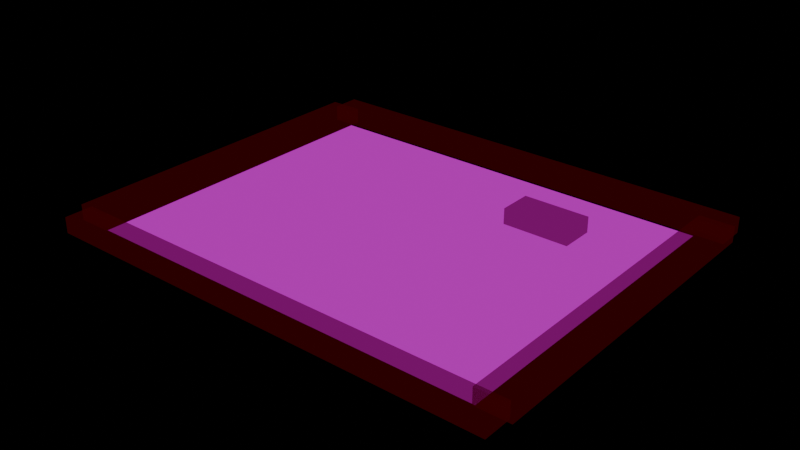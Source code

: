 # Source: world-01.blend  (saved by Blender 4.2.66; exported with 4.5.12 LTS)
import bpy
from mathutils import Matrix  # noqa: F401  (used for matrix-valued properties, if any)

bpy.ops.wm.read_factory_settings(use_empty=True)
scene = bpy.context.scene
scene.name = 'Scene'

# ---- collections
col_pits = bpy.data.collections.new('pits'); scene.collection.children.link(col_pits)
col_tiles = bpy.data.collections.new('tiles'); scene.collection.children.link(col_tiles)
col_players = bpy.data.collections.new('players'); scene.collection.children.link(col_players)
col_colliders = bpy.data.collections.new('colliders'); scene.collection.children.link(col_colliders)
col_boxes = bpy.data.collections.new('boxes'); scene.collection.children.link(col_boxes)
col_npcs = bpy.data.collections.new('npcs'); scene.collection.children.link(col_npcs)
col_interactables = bpy.data.collections.new('interactables'); scene.collection.children.link(col_interactables)
col_interactable_objects = bpy.data.collections.new('interactable_objects'); scene.collection.children.link(col_interactable_objects)
col_spawnpoints = bpy.data.collections.new('spawnpoints'); scene.collection.children.link(col_spawnpoints)
col_levelchangetriggers = bpy.data.collections.new('levelchangetriggers'); scene.collection.children.link(col_levelchangetriggers)
col_alwaysontop = bpy.data.collections.new('alwaysontop'); scene.collection.children.link(col_alwaysontop)
col_pit = bpy.data.collections.new('Pit')  # instanced only; not linked into the scene
col_player = bpy.data.collections.new('Player')  # instanced only; not linked into the scene
col_box = bpy.data.collections.new('Box')  # instanced only; not linked into the scene
col_npc = bpy.data.collections.new('Npc')  # instanced only; not linked into the scene
col_safe = bpy.data.collections.new('Safe')  # instanced only; not linked into the scene
col_spawnpoint = bpy.data.collections.new('SpawnPoint')  # instanced only; not linked into the scene
col_levelchangetriggers_1 = bpy.data.collections.new('LevelChangeTriggers')  # instanced only; not linked into the scene

# ---- images (referenced by path relative to the original .blend; pixels are not part of the script)
import os
ASSET_DIR = os.environ.get("B2B_ASSET_DIR", "")  # directory of the original .blend (textures are referenced by path, not embedded)
HERE = os.path.dirname(os.path.abspath(__file__))  # packed textures are extracted next to this script under _unpacked/

def load_image(name, relpath, width, height, colorspace="sRGB"):
    """Load a texture the original file referenced (path relative to the .blend, or extracted next to this script)."""
    p = next((c for c in (os.path.join(HERE, relpath), os.path.join(ASSET_DIR, relpath)) if relpath and os.path.exists(c)), "")
    if p:
        img = bpy.data.images.load(p, check_existing=True)
        img.name = name
    else:  # same state as the original file: an image datablock whose file is absent (Cycles renders it pink)
        img = bpy.data.images.new(name, width, height)
        img.source = "FILE"
        img.filepath = "//" + (relpath or name)
    img.colorspace_settings.name = colorspace
    return img
img_crossroads_png = load_image('crossroads.png', 'crossroads.png', 1024, 1024, 'sRGB')

# ---- materials (node trees are filled in below, after node groups)
mat_crossroads = bpy.data.materials.new('crossroads')
mat_collision = bpy.data.materials.new('Collision')

# ---- material node trees
mat_crossroads.use_nodes = True; mat_crossroads.node_tree.nodes.clear()
_N = mat_crossroads.node_tree.nodes; _L = mat_crossroads.node_tree.links
n0 = _N.new('ShaderNodeOutputMaterial'); n0.name = 'Material Output'; n0.location = (297, 316)
n1 = _N.new('ShaderNodeTexImage'); n1.name = 'Image Texture'; n1.location = (-252, 265)
n1.image = img_crossroads_png
n2 = _N.new('ShaderNodeEmission'); n2.name = 'Emission'; n2.location = (72, 290)
n2.inputs[1].default_value = 0.5
_L.new(n2.outputs[0], n0.inputs[0])
_L.new(n1.outputs[0], n2.inputs[0])
n0.is_active_output = True
mat_collision.use_nodes = True; mat_collision.node_tree.nodes.clear()
_N = mat_collision.node_tree.nodes; _L = mat_collision.node_tree.links
n0 = _N.new('ShaderNodeOutputMaterial'); n0.name = 'Material Output'; n0.location = (300, 300)
n1 = _N.new('ShaderNodeBsdfTransparent'); n1.name = 'Transparent BSDF'; n1.location = (-84, 135)
n1.inputs[0].default_value = (0.579, 0.6715, 0.5473, 1.0)
n2 = _N.new('ShaderNodeEmission'); n2.name = 'Emission'; n2.location = (-109, 339)
n2.inputs[0].default_value = (1.0, 0.01023, 0.02773, 1.0)
n2.inputs[1].default_value = 0.8
n3 = _N.new('ShaderNodeMixShader'); n3.name = 'Mix Shader'; n3.location = (87, 293)
n3.inputs[0].default_value = 0.9733
_L.new(n2.outputs[0], n3.inputs[1])
_L.new(n1.outputs[0], n3.inputs[2])
_L.new(n3.outputs[0], n0.inputs[0])
n0.is_active_output = True

# ---- world
world_world = bpy.data.worlds.new('World'); scene.world = world_world
world_world.use_nodes = True; world_world.node_tree.nodes.clear()
_N = world_world.node_tree.nodes; _L = world_world.node_tree.links
n0 = _N.new('ShaderNodeOutputWorld'); n0.name = 'World Output'; n0.location = (300, 300)
n1 = _N.new('ShaderNodeBackground'); n1.name = 'Background'; n1.location = (10, 300)
n1.inputs[0].default_value = (0.0, 0.0, 0.0, 1.0)
n1.inputs[1].default_value = 0.0
_L.new(n1.outputs[0], n0.inputs[0])
n0.is_active_output = True
world_world.color = (0.0, 0.0, 0.0)
world_world.sun_shadow_jitter_overblur = 0.0

# ---- meshes
me_plane = bpy.data.meshes.new('Plane')
me_plane.from_pydata([(-1.0, -1.0, 0.0), (1.0, -1.0, 0.0), (-1.0, 1.0, 0.0), (1.0, 1.0, 0.0)], [], [(0, 1, 3, 2)])
_uv = me_plane.uv_layers.new(name='UVMap')
_uv.uv.foreach_set('vector', [0.0, 0.0, 1.0, 0.0, 1.0, 1.0, 0.0, 1.0])
me_plane.materials.append(mat_crossroads)
me_plane.update()
me_cube = bpy.data.meshes.new('Cube')
me_cube.from_pydata([(-1.0, -1.0, -1.0), (-1.0, -1.0, 1.0), (-1.0, 1.0, -1.0), (-1.0, 1.0, 1.0), (1.0, -1.0, -1.0), (1.0, -1.0, 1.0), (1.0, 1.0, -1.0), (1.0, 1.0, 1.0)], [], [(0, 1, 3, 2), (2, 3, 7, 6), (6, 7, 5, 4), (4, 5, 1, 0), (2, 6, 4, 0), (7, 3, 1, 5)])
_uv = me_cube.uv_layers.new(name='UVMap')
_uv.uv.foreach_set('vector', [0.375, 0.0, 0.625, 0.0, 0.625, 0.25, 0.375, 0.25, 0.375, 0.25, 0.625, 0.25, 0.625, 0.5, 0.375, 0.5, 0.375, 0.5, 0.625, 0.5, 0.625, 0.75, 0.375, 0.75, 0.375, 0.75, 0.625, 0.75, 0.625, 1.0, 0.375, 1.0, 0.125, 0.5, 0.375, 0.5, 0.375, 0.75, 0.125, 0.75, 0.625, 0.5, 0.875, 0.5, 0.875, 0.75, 0.625, 0.75])
me_cube.materials.append(mat_collision)
me_cube.update()
me_cube_001 = bpy.data.meshes.new('Cube.001')
me_cube_001.from_pydata([(-1.0, -1.0, -1.0), (-1.0, -1.0, 1.0), (-1.0, 1.0, -1.0), (-1.0, 1.0, 1.0), (1.0, -1.0, -1.0), (1.0, -1.0, 1.0), (1.0, 1.0, -1.0), (1.0, 1.0, 1.0)], [], [(0, 1, 3, 2), (2, 3, 7, 6), (6, 7, 5, 4), (4, 5, 1, 0), (2, 6, 4, 0), (7, 3, 1, 5)])
_uv = me_cube_001.uv_layers.new(name='UVMap')
_uv.uv.foreach_set('vector', [0.375, 0.0, 0.625, 0.0, 0.625, 0.25, 0.375, 0.25, 0.375, 0.25, 0.625, 0.25, 0.625, 0.5, 0.375, 0.5, 0.375, 0.5, 0.625, 0.5, 0.625, 0.75, 0.375, 0.75, 0.375, 0.75, 0.625, 0.75, 0.625, 1.0, 0.375, 1.0, 0.125, 0.5, 0.375, 0.5, 0.375, 0.75, 0.125, 0.75, 0.625, 0.5, 0.875, 0.5, 0.875, 0.75, 0.625, 0.75])
me_cube_001.materials.append(mat_collision)
me_cube_001.update()
me_cube_002 = bpy.data.meshes.new('Cube.002')
me_cube_002.from_pydata([(-1.0, -1.0, -1.0), (-1.0, -1.0, 1.0), (-1.0, 1.0, -1.0), (-1.0, 1.0, 1.0), (1.0, -1.0, -1.0), (1.0, -1.0, 1.0), (1.0, 1.0, -1.0), (1.0, 1.0, 1.0)], [], [(0, 1, 3, 2), (2, 3, 7, 6), (6, 7, 5, 4), (4, 5, 1, 0), (2, 6, 4, 0), (7, 3, 1, 5)])
_uv = me_cube_002.uv_layers.new(name='UVMap')
_uv.uv.foreach_set('vector', [0.375, 0.0, 0.625, 0.0, 0.625, 0.25, 0.375, 0.25, 0.375, 0.25, 0.625, 0.25, 0.625, 0.5, 0.375, 0.5, 0.375, 0.5, 0.625, 0.5, 0.625, 0.75, 0.375, 0.75, 0.375, 0.75, 0.625, 0.75, 0.625, 1.0, 0.375, 1.0, 0.125, 0.5, 0.375, 0.5, 0.375, 0.75, 0.125, 0.75, 0.625, 0.5, 0.875, 0.5, 0.875, 0.75, 0.625, 0.75])
me_cube_002.materials.append(mat_collision)
me_cube_002.update()
me_cube_003 = bpy.data.meshes.new('Cube.003')
me_cube_003.from_pydata([(-1.0, -1.0, -1.0), (-1.0, -1.0, 1.0), (-1.0, 1.0, -1.0), (-1.0, 1.0, 1.0), (1.0, -1.0, -1.0), (1.0, -1.0, 1.0), (1.0, 1.0, -1.0), (1.0, 1.0, 1.0)], [], [(0, 1, 3, 2), (2, 3, 7, 6), (6, 7, 5, 4), (4, 5, 1, 0), (2, 6, 4, 0), (7, 3, 1, 5)])
_uv = me_cube_003.uv_layers.new(name='UVMap')
_uv.uv.foreach_set('vector', [0.375, 0.0, 0.625, 0.0, 0.625, 0.25, 0.375, 0.25, 0.375, 0.25, 0.625, 0.25, 0.625, 0.5, 0.375, 0.5, 0.375, 0.5, 0.625, 0.5, 0.625, 0.75, 0.375, 0.75, 0.375, 0.75, 0.625, 0.75, 0.625, 1.0, 0.375, 1.0, 0.125, 0.5, 0.375, 0.5, 0.375, 0.75, 0.125, 0.75, 0.625, 0.5, 0.875, 0.5, 0.875, 0.75, 0.625, 0.75])
me_cube_003.materials.append(mat_collision)
me_cube_003.update()
me_cube_004 = bpy.data.meshes.new('Cube.004')
me_cube_004.from_pydata([(-1.0, -1.0, -1.0), (-1.0, -1.0, 1.0), (-1.0, 1.0, -1.0), (-1.0, 1.0, 1.0), (1.0, -1.0, -1.0), (1.0, -1.0, 1.0), (1.0, 1.0, -1.0), (1.0, 1.0, 1.0)], [], [(0, 1, 3, 2), (2, 3, 7, 6), (6, 7, 5, 4), (4, 5, 1, 0), (2, 6, 4, 0), (7, 3, 1, 5)])
_uv = me_cube_004.uv_layers.new(name='UVMap')
_uv.uv.foreach_set('vector', [0.375, 0.0, 0.625, 0.0, 0.625, 0.25, 0.375, 0.25, 0.375, 0.25, 0.625, 0.25, 0.625, 0.5, 0.375, 0.5, 0.375, 0.5, 0.625, 0.5, 0.625, 0.75, 0.375, 0.75, 0.375, 0.75, 0.625, 0.75, 0.625, 1.0, 0.375, 1.0, 0.125, 0.5, 0.375, 0.5, 0.375, 0.75, 0.125, 0.75, 0.625, 0.5, 0.875, 0.5, 0.875, 0.75, 0.625, 0.75])
me_cube_004.materials.append(mat_collision)
me_cube_004.update()

# ---- objects
ob_pit = bpy.data.objects.new('Pit', None)
ob_pit_001 = bpy.data.objects.new('Pit.001', None)
ob_background = bpy.data.objects.new('Background', me_plane)
ob_player = bpy.data.objects.new('Player', None)
ob_cube = bpy.data.objects.new('Cube', me_cube)
ob_cube_001 = bpy.data.objects.new('Cube.001', me_cube_001)
ob_cube_002 = bpy.data.objects.new('Cube.002', me_cube_002)
ob_cube_003 = bpy.data.objects.new('Cube.003', me_cube_003)
ob_cube_004 = bpy.data.objects.new('Cube.004', me_cube_004)
ob_box_1 = bpy.data.objects.new('box-1', None)
ob_elder = bpy.data.objects.new('Elder', None)
ob_joe = bpy.data.objects.new('Joe', None)
ob_safe_1 = bpy.data.objects.new('safe-1', None)
ob_main = bpy.data.objects.new('main', None)
ob_exit_location = bpy.data.objects.new('exit_location', None)
ob_exit_location_001 = bpy.data.objects.new('exit_location.001', None)

# ---- transforms, parenting, visibility, modifiers, constraints
ob_pit.location = (250.1, 768.2, 3.005)
ob_pit.instance_type = 'COLLECTION'
ob_pit_001.location = (343.1, 762.6, 3.005)
ob_pit_001.instance_type = 'COLLECTION'
ob_background.location = (0.0, 0.0, 0.0)
ob_background.scale = (857.5, 684.5, 1.0)
ob_player.location = (-641.8, 26.99, -121.4)
ob_player.instance_type = 'COLLECTION'
ob_cube.location = (406.4, 371.0, 40.96)
ob_cube.scale = (140.4, 71.12, 33.03)
ob_cube_001.location = (-914.2, 8.363, 40.96)
ob_cube_001.scale = (70.66, 707.4, 33.03)
ob_cube_002.location = (927.6, 8.363, 40.96)
ob_cube_002.scale = (70.66, 707.4, 33.03)
ob_cube_003.location = (19.13, -743.5, 40.96)
ob_cube_003.scale = (-959.5, -59.57, 33.03)
ob_cube_004.location = (19.13, 739.4, 40.96)
ob_cube_004.scale = (-959.5, -59.57, 33.03)
ob_box_1.location = (-371.0, -269.4, 4.555)
ob_box_1.instance_type = 'COLLECTION'
ob_elder.location = (449.3, 233.3, 36.49)
ob_elder.instance_type = 'COLLECTION'
ob_joe.location = (-544.6, -376.7, 365.8)
ob_joe.instance_type = 'COLLECTION'
ob_safe_1.location = (-459.7, -380.0, 6.35)
ob_safe_1.instance_type = 'COLLECTION'
ob_main.location = (-643.7, 9.574, 31.54)
ob_main.instance_type = 'COLLECTION'
ob_exit_location.location = (799.4, 0.533, 11.74)
ob_exit_location.scale = (1.727, 1.786, 1.786)
ob_exit_location.instance_type = 'COLLECTION'
ob_exit_location_001.location = (-867.9, 17.32, 11.74)
ob_exit_location_001.scale = (1.727, 1.786, 1.786)
ob_exit_location_001.instance_type = 'COLLECTION'
ob_pit.instance_collection = col_pit
ob_pit_001.instance_collection = col_pit
ob_player.instance_collection = col_player
ob_box_1.instance_collection = col_box
ob_elder.instance_collection = col_npc
ob_joe.instance_collection = col_npc
ob_safe_1.instance_collection = col_safe
ob_main.instance_collection = col_spawnpoint
ob_exit_location.instance_collection = col_levelchangetriggers_1
ob_exit_location_001.instance_collection = col_levelchangetriggers_1

# ---- collection membership
col_pits.objects.link(ob_pit)
col_pits.objects.link(ob_pit_001)
col_tiles.objects.link(ob_background)
col_players.objects.link(ob_player)
col_colliders.objects.link(ob_cube)
col_colliders.objects.link(ob_cube_001)
col_colliders.objects.link(ob_cube_002)
col_colliders.objects.link(ob_cube_003)
col_colliders.objects.link(ob_cube_004)
col_boxes.objects.link(ob_box_1)
col_npcs.objects.link(ob_elder)
col_npcs.objects.link(ob_joe)
col_interactables.objects.link(ob_safe_1)
col_spawnpoints.objects.link(ob_main)
col_levelchangetriggers.objects.link(ob_exit_location)
col_levelchangetriggers.objects.link(ob_exit_location_001)

# ---- scene / render settings (as saved in the file)
scene.frame_start = 1; scene.frame_end = 250; scene.frame_set(1)
scene.render.engine = 'CYCLES'
bpy.context.view_layer.update()

# ---- added for rendering (the .blend has no active camera): camera
cam_auto = bpy.data.cameras.new('AutoCamera')
cam_auto.lens = 50.0
cam_auto.sensor_width = 36.0
cam_auto.clip_end = 41413.3
ob_auto_camera = bpy.data.objects.new('AutoCamera', cam_auto)
scene.collection.objects.link(ob_auto_camera)
ob_auto_camera.location = (2366.45, -2833.78, 1924.79)
ob_auto_camera.rotation_euler = (1.09748, -7.21219e-08, 0.694738)
scene.camera = ob_auto_camera
bpy.context.view_layer.update()
